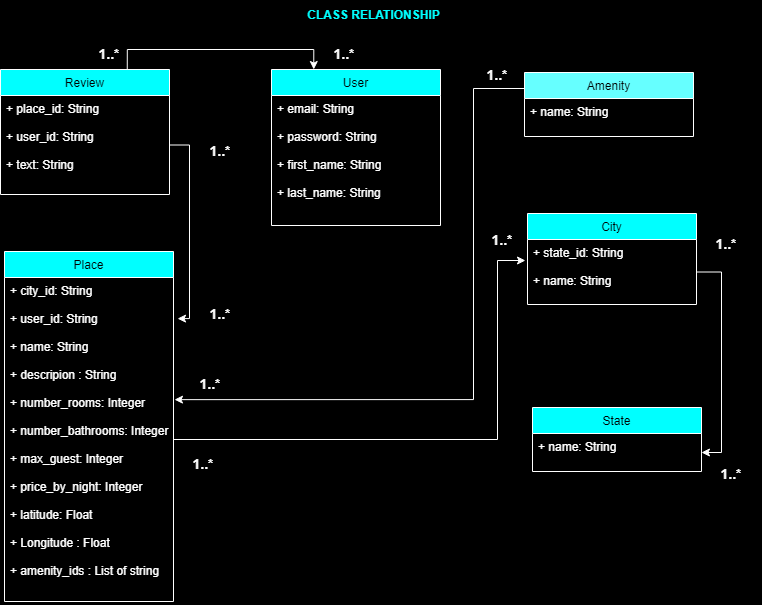

The diagram above was exported from draw.io. Its source (the exported page's mxGraphModel, read from the mxfile embedded in the PNG):
<mxGraphModel dx="868" dy="553" grid="1" gridSize="10" guides="1" tooltips="1" connect="1" arrows="1" fold="1" page="1" pageScale="1" pageWidth="827" pageHeight="1169" background="#000000" math="0" shadow="0">
  <root>
    <mxCell id="0" />
    <mxCell id="1" parent="0" />
    <mxCell id="okuTCtT0CObfR7VkzlRg-1" style="edgeStyle=orthogonalEdgeStyle;rounded=0;orthogonalLoop=1;jettySize=auto;html=1;exitX=0.75;exitY=0;exitDx=0;exitDy=0;entryX=0.25;entryY=0;entryDx=0;entryDy=0;fontColor=#FFFFFF;strokeColor=#FFFFFF;" edge="1" parent="1" source="okuTCtT0CObfR7VkzlRg-2" target="okuTCtT0CObfR7VkzlRg-14">
      <mxGeometry relative="1" as="geometry" />
    </mxCell>
    <mxCell id="okuTCtT0CObfR7VkzlRg-2" value="Review" style="swimlane;fontStyle=0;childLayout=stackLayout;horizontal=1;startSize=26;fillColor=#00FFFF;horizontalStack=0;resizeParent=1;resizeParentMax=0;resizeLast=0;collapsible=1;marginBottom=0;strokeColor=#FFFFFF;fontColor=#000000;" vertex="1" parent="1">
      <mxGeometry x="40" y="80" width="169" height="125" as="geometry" />
    </mxCell>
    <mxCell id="okuTCtT0CObfR7VkzlRg-3" value="+ place_id: String&#10;&#10;+ user_id: String&#10;&#10;+ text: String&#10;&#10;&#10;" style="text;strokeColor=none;fillColor=none;align=left;verticalAlign=top;spacingLeft=4;spacingRight=4;overflow=hidden;rotatable=0;points=[[0,0.5],[1,0.5]];portConstraint=eastwest;fontColor=#FFFFFF;" vertex="1" parent="okuTCtT0CObfR7VkzlRg-2">
      <mxGeometry y="26" width="169" height="99" as="geometry" />
    </mxCell>
    <mxCell id="okuTCtT0CObfR7VkzlRg-4" value="Place" style="swimlane;fontStyle=0;childLayout=stackLayout;horizontal=1;startSize=26;fillColor=#00FFFF;horizontalStack=0;resizeParent=1;resizeParentMax=0;resizeLast=0;collapsible=1;marginBottom=0;strokeColor=#FFFFFF;fontColor=#000000;" vertex="1" parent="1">
      <mxGeometry x="44" y="262" width="169" height="350" as="geometry" />
    </mxCell>
    <mxCell id="okuTCtT0CObfR7VkzlRg-5" value="+ city_id: String&#10;&#10;+ user_id: String&#10;&#10;+ name: String&#10;&#10;+ descripion : String&#10;&#10;+ number_rooms: Integer&#10;&#10;+ number_bathrooms: Integer&#10;&#10;+ max_guest: Integer&#10;&#10;+ price_by_night: Integer&#10;&#10;+ latitude: Float&#10;&#10;+ Longitude : Float&#10;&#10;+ amenity_ids : List of string&#10;&#10;&#10;&#10;&#10;&#10;&#10;&#10;" style="text;strokeColor=none;fillColor=none;align=left;verticalAlign=top;spacingLeft=4;spacingRight=4;overflow=hidden;rotatable=0;points=[[0,0.5],[1,0.5]];portConstraint=eastwest;fontColor=#FFFFFF;" vertex="1" parent="okuTCtT0CObfR7VkzlRg-4">
      <mxGeometry y="26" width="169" height="324" as="geometry" />
    </mxCell>
    <mxCell id="okuTCtT0CObfR7VkzlRg-6" style="edgeStyle=orthogonalEdgeStyle;rounded=0;orthogonalLoop=1;jettySize=auto;html=1;exitX=0;exitY=0.25;exitDx=0;exitDy=0;entryX=1.006;entryY=0.377;entryDx=0;entryDy=0;entryPerimeter=0;fontColor=#FFFFFF;strokeColor=#FFFFFF;" edge="1" parent="1" source="okuTCtT0CObfR7VkzlRg-7" target="okuTCtT0CObfR7VkzlRg-5">
      <mxGeometry relative="1" as="geometry">
        <Array as="points">
          <mxPoint x="513" y="99" />
          <mxPoint x="513" y="410" />
        </Array>
      </mxGeometry>
    </mxCell>
    <mxCell id="okuTCtT0CObfR7VkzlRg-7" value="Amenity" style="swimlane;fontStyle=0;childLayout=stackLayout;horizontal=1;startSize=26;fillColor=#66FFFF;horizontalStack=0;resizeParent=1;resizeParentMax=0;resizeLast=0;collapsible=1;marginBottom=0;strokeColor=#FFFFFF;fontColor=#000000;" vertex="1" parent="1">
      <mxGeometry x="564" y="83" width="169" height="64" as="geometry" />
    </mxCell>
    <mxCell id="okuTCtT0CObfR7VkzlRg-8" value="+ name: String" style="text;strokeColor=none;fillColor=none;align=left;verticalAlign=top;spacingLeft=4;spacingRight=4;overflow=hidden;rotatable=0;points=[[0,0.5],[1,0.5]];portConstraint=eastwest;fontColor=#FFFFFF;" vertex="1" parent="okuTCtT0CObfR7VkzlRg-7">
      <mxGeometry y="26" width="169" height="38" as="geometry" />
    </mxCell>
    <mxCell id="okuTCtT0CObfR7VkzlRg-9" value="City" style="swimlane;fontStyle=0;childLayout=stackLayout;horizontal=1;startSize=26;fillColor=#00FFFF;horizontalStack=0;resizeParent=1;resizeParentMax=0;resizeLast=0;collapsible=1;marginBottom=0;strokeColor=#FFFFFF;fontColor=#000000;" vertex="1" parent="1">
      <mxGeometry x="567" y="224" width="169" height="91" as="geometry" />
    </mxCell>
    <mxCell id="okuTCtT0CObfR7VkzlRg-10" value="+ state_id: String&#10;&#10;+ name: String" style="text;strokeColor=none;fillColor=none;align=left;verticalAlign=top;spacingLeft=4;spacingRight=4;overflow=hidden;rotatable=0;points=[[0,0.5],[1,0.5]];portConstraint=eastwest;fontColor=#FFFFFF;" vertex="1" parent="okuTCtT0CObfR7VkzlRg-9">
      <mxGeometry y="26" width="169" height="65" as="geometry" />
    </mxCell>
    <mxCell id="okuTCtT0CObfR7VkzlRg-11" value="State" style="swimlane;fontStyle=0;childLayout=stackLayout;horizontal=1;startSize=26;fillColor=#00FFFF;horizontalStack=0;resizeParent=1;resizeParentMax=0;resizeLast=0;collapsible=1;marginBottom=0;strokeColor=#FFFFFF;fontColor=#000000;" vertex="1" parent="1">
      <mxGeometry x="572" y="418" width="169" height="64" as="geometry" />
    </mxCell>
    <mxCell id="okuTCtT0CObfR7VkzlRg-12" value="+ name: String" style="text;strokeColor=none;fillColor=none;align=left;verticalAlign=top;spacingLeft=4;spacingRight=4;overflow=hidden;rotatable=0;points=[[0,0.5],[1,0.5]];portConstraint=eastwest;fontColor=#FFFFFF;" vertex="1" parent="okuTCtT0CObfR7VkzlRg-11">
      <mxGeometry y="26" width="169" height="38" as="geometry" />
    </mxCell>
    <mxCell id="okuTCtT0CObfR7VkzlRg-13" style="edgeStyle=orthogonalEdgeStyle;rounded=0;orthogonalLoop=1;jettySize=auto;html=1;exitX=1;exitY=0.5;exitDx=0;exitDy=0;entryX=1.024;entryY=0.127;entryDx=0;entryDy=0;entryPerimeter=0;fontColor=#FFFFFF;strokeColor=#FFFFFF;" edge="1" parent="1" source="okuTCtT0CObfR7VkzlRg-3" target="okuTCtT0CObfR7VkzlRg-5">
      <mxGeometry relative="1" as="geometry">
        <Array as="points">
          <mxPoint x="229" y="156" />
          <mxPoint x="229" y="329" />
        </Array>
      </mxGeometry>
    </mxCell>
    <mxCell id="okuTCtT0CObfR7VkzlRg-14" value="User" style="swimlane;fontStyle=0;childLayout=stackLayout;horizontal=1;startSize=26;fillColor=#00FFFF;horizontalStack=0;resizeParent=1;resizeParentMax=0;resizeLast=0;collapsible=1;marginBottom=0;strokeColor=#FFFFFF;fontColor=#000000;" vertex="1" parent="1">
      <mxGeometry x="311" y="80" width="169" height="156" as="geometry" />
    </mxCell>
    <mxCell id="okuTCtT0CObfR7VkzlRg-15" value="+ email: String&#10;&#10;+ password: String&#10;&#10;+ first_name: String&#10;&#10;+ last_name: String&#10;&#10;" style="text;strokeColor=none;fillColor=none;align=left;verticalAlign=top;spacingLeft=4;spacingRight=4;overflow=hidden;rotatable=0;points=[[0,0.5],[1,0.5]];portConstraint=eastwest;fontColor=#FFFFFF;" vertex="1" parent="okuTCtT0CObfR7VkzlRg-14">
      <mxGeometry y="26" width="169" height="130" as="geometry" />
    </mxCell>
    <mxCell id="okuTCtT0CObfR7VkzlRg-16" style="edgeStyle=orthogonalEdgeStyle;rounded=0;orthogonalLoop=1;jettySize=auto;html=1;exitX=1;exitY=0.5;exitDx=0;exitDy=0;entryX=1;entryY=0.5;entryDx=0;entryDy=0;fontColor=#FFFFFF;strokeColor=#FFFFFF;" edge="1" parent="1" source="okuTCtT0CObfR7VkzlRg-10" target="okuTCtT0CObfR7VkzlRg-12">
      <mxGeometry relative="1" as="geometry" />
    </mxCell>
    <mxCell id="okuTCtT0CObfR7VkzlRg-17" style="edgeStyle=orthogonalEdgeStyle;rounded=0;orthogonalLoop=1;jettySize=auto;html=1;exitX=1;exitY=0.5;exitDx=0;exitDy=0;entryX=-0.012;entryY=0.323;entryDx=0;entryDy=0;entryPerimeter=0;fontColor=#FFFFFF;strokeColor=#FFFFFF;" edge="1" parent="1" source="okuTCtT0CObfR7VkzlRg-5" target="okuTCtT0CObfR7VkzlRg-10">
      <mxGeometry relative="1" as="geometry">
        <Array as="points">
          <mxPoint x="537" y="450" />
          <mxPoint x="537" y="271" />
        </Array>
      </mxGeometry>
    </mxCell>
    <mxCell id="okuTCtT0CObfR7VkzlRg-18" value="&lt;b style=&quot;font-family: sans-serif ; font-size: 14px&quot;&gt;1.&lt;/b&gt;&lt;b style=&quot;font-family: sans-serif ; font-size: 14px&quot;&gt;.&lt;/b&gt;&lt;b style=&quot;font-family: sans-serif ; font-size: 14px&quot;&gt;*&lt;/b&gt;" style="text;html=1;strokeColor=none;fillColor=none;align=center;verticalAlign=middle;whiteSpace=wrap;rounded=0;fontColor=#FFFFFF;" vertex="1" parent="1">
      <mxGeometry x="119" y="50" width="60" height="30" as="geometry" />
    </mxCell>
    <mxCell id="okuTCtT0CObfR7VkzlRg-28" value="CLASS RELATIONSHIP" style="text;html=1;strokeColor=none;fillColor=none;align=center;verticalAlign=middle;whiteSpace=wrap;rounded=0;fontColor=#00FFFF;perimeterSpacing=0;fontStyle=1" vertex="1" parent="1">
      <mxGeometry x="334" y="11" width="159" height="30" as="geometry" />
    </mxCell>
    <mxCell id="okuTCtT0CObfR7VkzlRg-29" value="&lt;b style=&quot;font-family: sans-serif ; font-size: 14px&quot;&gt;1.&lt;/b&gt;&lt;b style=&quot;font-family: sans-serif ; font-size: 14px&quot;&gt;.&lt;/b&gt;&lt;b style=&quot;font-family: sans-serif ; font-size: 14px&quot;&gt;*&lt;/b&gt;" style="text;html=1;strokeColor=none;fillColor=none;align=center;verticalAlign=middle;whiteSpace=wrap;rounded=0;fontColor=#FFFFFF;" vertex="1" parent="1">
      <mxGeometry x="354" y="50" width="60" height="30" as="geometry" />
    </mxCell>
    <mxCell id="okuTCtT0CObfR7VkzlRg-30" value="&lt;b style=&quot;font-family: sans-serif ; font-size: 14px&quot;&gt;1.&lt;/b&gt;&lt;b style=&quot;font-family: sans-serif ; font-size: 14px&quot;&gt;.&lt;/b&gt;&lt;b style=&quot;font-family: sans-serif ; font-size: 14px&quot;&gt;*&lt;/b&gt;" style="text;html=1;strokeColor=none;fillColor=none;align=center;verticalAlign=middle;whiteSpace=wrap;rounded=0;fontColor=#FFFFFF;" vertex="1" parent="1">
      <mxGeometry x="230" y="147" width="60" height="30" as="geometry" />
    </mxCell>
    <mxCell id="okuTCtT0CObfR7VkzlRg-32" value="&lt;b style=&quot;font-family: sans-serif ; font-size: 14px&quot;&gt;1.&lt;/b&gt;&lt;b style=&quot;font-family: sans-serif ; font-size: 14px&quot;&gt;.&lt;/b&gt;&lt;b style=&quot;font-family: sans-serif ; font-size: 14px&quot;&gt;*&lt;/b&gt;" style="text;html=1;strokeColor=none;fillColor=none;align=center;verticalAlign=middle;whiteSpace=wrap;rounded=0;fontColor=#FFFFFF;" vertex="1" parent="1">
      <mxGeometry x="230" y="310" width="60" height="30" as="geometry" />
    </mxCell>
    <mxCell id="okuTCtT0CObfR7VkzlRg-33" value="&lt;b style=&quot;font-family: sans-serif ; font-size: 14px&quot;&gt;1.&lt;/b&gt;&lt;b style=&quot;font-family: sans-serif ; font-size: 14px&quot;&gt;.&lt;/b&gt;&lt;b style=&quot;font-family: sans-serif ; font-size: 14px&quot;&gt;*&lt;/b&gt;" style="text;html=1;strokeColor=none;fillColor=none;align=center;verticalAlign=middle;whiteSpace=wrap;rounded=0;fontColor=#FFFFFF;" vertex="1" parent="1">
      <mxGeometry x="220" y="380" width="60" height="30" as="geometry" />
    </mxCell>
    <mxCell id="okuTCtT0CObfR7VkzlRg-34" value="&lt;b style=&quot;font-family: sans-serif ; font-size: 14px&quot;&gt;1.&lt;/b&gt;&lt;b style=&quot;font-family: sans-serif ; font-size: 14px&quot;&gt;.&lt;/b&gt;&lt;b style=&quot;font-family: sans-serif ; font-size: 14px&quot;&gt;*&lt;/b&gt;" style="text;html=1;strokeColor=none;fillColor=none;align=center;verticalAlign=middle;whiteSpace=wrap;rounded=0;fontColor=#FFFFFF;" vertex="1" parent="1">
      <mxGeometry x="507" y="71" width="60" height="30" as="geometry" />
    </mxCell>
    <mxCell id="okuTCtT0CObfR7VkzlRg-35" value="&lt;b style=&quot;font-family: sans-serif ; font-size: 14px&quot;&gt;1.&lt;/b&gt;&lt;b style=&quot;font-family: sans-serif ; font-size: 14px&quot;&gt;.&lt;/b&gt;&lt;b style=&quot;font-family: sans-serif ; font-size: 14px&quot;&gt;*&lt;/b&gt;" style="text;html=1;strokeColor=none;fillColor=none;align=center;verticalAlign=middle;whiteSpace=wrap;rounded=0;fontColor=#FFFFFF;" vertex="1" parent="1">
      <mxGeometry x="512" y="236" width="60" height="30" as="geometry" />
    </mxCell>
    <mxCell id="okuTCtT0CObfR7VkzlRg-36" value="&lt;b style=&quot;font-family: sans-serif ; font-size: 14px&quot;&gt;1.&lt;/b&gt;&lt;b style=&quot;font-family: sans-serif ; font-size: 14px&quot;&gt;.&lt;/b&gt;&lt;b style=&quot;font-family: sans-serif ; font-size: 14px&quot;&gt;*&lt;/b&gt;" style="text;html=1;strokeColor=none;fillColor=none;align=center;verticalAlign=middle;whiteSpace=wrap;rounded=0;fontColor=#FFFFFF;" vertex="1" parent="1">
      <mxGeometry x="736" y="240" width="60" height="30" as="geometry" />
    </mxCell>
    <mxCell id="okuTCtT0CObfR7VkzlRg-37" value="&lt;b style=&quot;font-family: sans-serif ; font-size: 14px&quot;&gt;1.&lt;/b&gt;&lt;b style=&quot;font-family: sans-serif ; font-size: 14px&quot;&gt;.&lt;/b&gt;&lt;b style=&quot;font-family: sans-serif ; font-size: 14px&quot;&gt;*&lt;/b&gt;" style="text;html=1;strokeColor=none;fillColor=none;align=center;verticalAlign=middle;whiteSpace=wrap;rounded=0;fontColor=#FFFFFF;" vertex="1" parent="1">
      <mxGeometry x="741" y="470" width="60" height="30" as="geometry" />
    </mxCell>
    <mxCell id="okuTCtT0CObfR7VkzlRg-38" value="&lt;b style=&quot;font-family: sans-serif ; font-size: 14px&quot;&gt;1.&lt;/b&gt;&lt;b style=&quot;font-family: sans-serif ; font-size: 14px&quot;&gt;.&lt;/b&gt;&lt;b style=&quot;font-family: sans-serif ; font-size: 14px&quot;&gt;*&lt;/b&gt;" style="text;html=1;strokeColor=none;fillColor=none;align=center;verticalAlign=middle;whiteSpace=wrap;rounded=0;fontColor=#FFFFFF;" vertex="1" parent="1">
      <mxGeometry x="213" y="460" width="60" height="30" as="geometry" />
    </mxCell>
  </root>
</mxGraphModel>